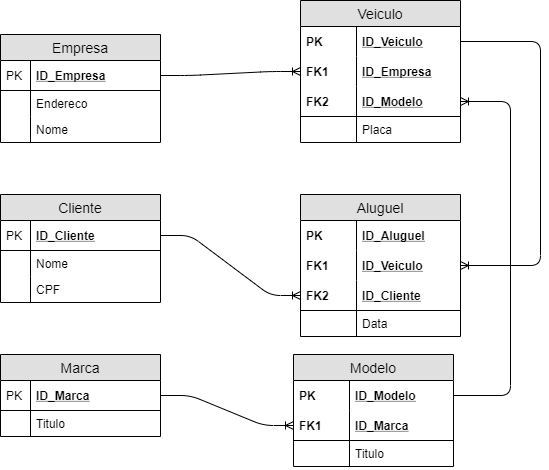

The diagram above was exported from draw.io. Its source (the exported page's mxGraphModel, read from the mxfile embedded in the PNG):
<mxGraphModel dx="1038" dy="531" grid="1" gridSize="10" guides="1" tooltips="1" connect="1" arrows="1" fold="1" page="1" pageScale="1" pageWidth="827" pageHeight="1169" math="0" shadow="0">
  <root>
    <mxCell id="1GY29uyPdIYvp8p6Q8zr-0" />
    <mxCell id="1GY29uyPdIYvp8p6Q8zr-1" parent="1GY29uyPdIYvp8p6Q8zr-0" />
    <mxCell id="J0k8zYCn3OZfq_aIs92F-0" value="Empresa" style="swimlane;fontStyle=0;childLayout=stackLayout;horizontal=1;startSize=26;fillColor=#e0e0e0;horizontalStack=0;resizeParent=1;resizeParentMax=0;resizeLast=0;collapsible=1;marginBottom=0;swimlaneFillColor=#ffffff;align=center;fontSize=14;" parent="1GY29uyPdIYvp8p6Q8zr-1" vertex="1">
      <mxGeometry x="40" y="70" width="160" height="108" as="geometry" />
    </mxCell>
    <mxCell id="J0k8zYCn3OZfq_aIs92F-1" value="ID_Empresa" style="shape=partialRectangle;top=0;left=0;right=0;bottom=1;align=left;verticalAlign=middle;fillColor=none;spacingLeft=34;spacingRight=4;overflow=hidden;rotatable=0;points=[[0,0.5],[1,0.5]];portConstraint=eastwest;dropTarget=0;fontStyle=5;fontSize=12;" parent="J0k8zYCn3OZfq_aIs92F-0" vertex="1">
      <mxGeometry y="26" width="160" height="30" as="geometry" />
    </mxCell>
    <mxCell id="J0k8zYCn3OZfq_aIs92F-2" value="PK" style="shape=partialRectangle;top=0;left=0;bottom=0;fillColor=none;align=left;verticalAlign=middle;spacingLeft=4;spacingRight=4;overflow=hidden;rotatable=0;points=[];portConstraint=eastwest;part=1;fontSize=12;" parent="J0k8zYCn3OZfq_aIs92F-1" vertex="1" connectable="0">
      <mxGeometry width="30" height="30" as="geometry" />
    </mxCell>
    <mxCell id="J0k8zYCn3OZfq_aIs92F-3" value="Endereco" style="shape=partialRectangle;top=0;left=0;right=0;bottom=0;align=left;verticalAlign=top;fillColor=none;spacingLeft=34;spacingRight=4;overflow=hidden;rotatable=0;points=[[0,0.5],[1,0.5]];portConstraint=eastwest;dropTarget=0;fontSize=12;" parent="J0k8zYCn3OZfq_aIs92F-0" vertex="1">
      <mxGeometry y="56" width="160" height="26" as="geometry" />
    </mxCell>
    <mxCell id="J0k8zYCn3OZfq_aIs92F-4" value="" style="shape=partialRectangle;top=0;left=0;bottom=0;fillColor=none;align=left;verticalAlign=top;spacingLeft=4;spacingRight=4;overflow=hidden;rotatable=0;points=[];portConstraint=eastwest;part=1;fontSize=12;" parent="J0k8zYCn3OZfq_aIs92F-3" vertex="1" connectable="0">
      <mxGeometry width="30" height="26" as="geometry" />
    </mxCell>
    <mxCell id="J0k8zYCn3OZfq_aIs92F-5" value="Nome" style="shape=partialRectangle;top=0;left=0;right=0;bottom=0;align=left;verticalAlign=top;fillColor=none;spacingLeft=34;spacingRight=4;overflow=hidden;rotatable=0;points=[[0,0.5],[1,0.5]];portConstraint=eastwest;dropTarget=0;fontSize=12;" parent="J0k8zYCn3OZfq_aIs92F-0" vertex="1">
      <mxGeometry y="82" width="160" height="26" as="geometry" />
    </mxCell>
    <mxCell id="J0k8zYCn3OZfq_aIs92F-6" value="" style="shape=partialRectangle;top=0;left=0;bottom=0;fillColor=none;align=left;verticalAlign=top;spacingLeft=4;spacingRight=4;overflow=hidden;rotatable=0;points=[];portConstraint=eastwest;part=1;fontSize=12;" parent="J0k8zYCn3OZfq_aIs92F-5" vertex="1" connectable="0">
      <mxGeometry width="30" height="26" as="geometry" />
    </mxCell>
    <mxCell id="if7d4I1zzagyGloL2fMf-0" value="Cliente" style="swimlane;fontStyle=0;childLayout=stackLayout;horizontal=1;startSize=26;fillColor=#e0e0e0;horizontalStack=0;resizeParent=1;resizeParentMax=0;resizeLast=0;collapsible=1;marginBottom=0;swimlaneFillColor=#ffffff;align=center;fontSize=14;" parent="1GY29uyPdIYvp8p6Q8zr-1" vertex="1">
      <mxGeometry x="40" y="230" width="160" height="108" as="geometry" />
    </mxCell>
    <mxCell id="if7d4I1zzagyGloL2fMf-1" value="ID_Cliente" style="shape=partialRectangle;top=0;left=0;right=0;bottom=1;align=left;verticalAlign=middle;fillColor=none;spacingLeft=34;spacingRight=4;overflow=hidden;rotatable=0;points=[[0,0.5],[1,0.5]];portConstraint=eastwest;dropTarget=0;fontStyle=5;fontSize=12;" parent="if7d4I1zzagyGloL2fMf-0" vertex="1">
      <mxGeometry y="26" width="160" height="30" as="geometry" />
    </mxCell>
    <mxCell id="if7d4I1zzagyGloL2fMf-2" value="PK" style="shape=partialRectangle;top=0;left=0;bottom=0;fillColor=none;align=left;verticalAlign=middle;spacingLeft=4;spacingRight=4;overflow=hidden;rotatable=0;points=[];portConstraint=eastwest;part=1;fontSize=12;" parent="if7d4I1zzagyGloL2fMf-1" vertex="1" connectable="0">
      <mxGeometry width="30" height="30" as="geometry" />
    </mxCell>
    <mxCell id="if7d4I1zzagyGloL2fMf-3" value="Nome" style="shape=partialRectangle;top=0;left=0;right=0;bottom=0;align=left;verticalAlign=top;fillColor=none;spacingLeft=34;spacingRight=4;overflow=hidden;rotatable=0;points=[[0,0.5],[1,0.5]];portConstraint=eastwest;dropTarget=0;fontSize=12;" parent="if7d4I1zzagyGloL2fMf-0" vertex="1">
      <mxGeometry y="56" width="160" height="26" as="geometry" />
    </mxCell>
    <mxCell id="if7d4I1zzagyGloL2fMf-4" value="" style="shape=partialRectangle;top=0;left=0;bottom=0;fillColor=none;align=left;verticalAlign=top;spacingLeft=4;spacingRight=4;overflow=hidden;rotatable=0;points=[];portConstraint=eastwest;part=1;fontSize=12;" parent="if7d4I1zzagyGloL2fMf-3" vertex="1" connectable="0">
      <mxGeometry width="30" height="26" as="geometry" />
    </mxCell>
    <mxCell id="if7d4I1zzagyGloL2fMf-5" value="CPF" style="shape=partialRectangle;top=0;left=0;right=0;bottom=0;align=left;verticalAlign=top;fillColor=none;spacingLeft=34;spacingRight=4;overflow=hidden;rotatable=0;points=[[0,0.5],[1,0.5]];portConstraint=eastwest;dropTarget=0;fontSize=12;" parent="if7d4I1zzagyGloL2fMf-0" vertex="1">
      <mxGeometry y="82" width="160" height="26" as="geometry" />
    </mxCell>
    <mxCell id="if7d4I1zzagyGloL2fMf-6" value="" style="shape=partialRectangle;top=0;left=0;bottom=0;fillColor=none;align=left;verticalAlign=top;spacingLeft=4;spacingRight=4;overflow=hidden;rotatable=0;points=[];portConstraint=eastwest;part=1;fontSize=12;" parent="if7d4I1zzagyGloL2fMf-5" vertex="1" connectable="0">
      <mxGeometry width="30" height="26" as="geometry" />
    </mxCell>
    <mxCell id="vZClNB26I1vmHYQCakhZ-0" value="Marca" style="swimlane;fontStyle=0;childLayout=stackLayout;horizontal=1;startSize=26;fillColor=#e0e0e0;horizontalStack=0;resizeParent=1;resizeParentMax=0;resizeLast=0;collapsible=1;marginBottom=0;swimlaneFillColor=#ffffff;align=center;fontSize=14;" parent="1GY29uyPdIYvp8p6Q8zr-1" vertex="1">
      <mxGeometry x="40" y="390" width="160" height="82" as="geometry" />
    </mxCell>
    <mxCell id="vZClNB26I1vmHYQCakhZ-1" value="ID_Marca" style="shape=partialRectangle;top=0;left=0;right=0;bottom=1;align=left;verticalAlign=middle;fillColor=none;spacingLeft=34;spacingRight=4;overflow=hidden;rotatable=0;points=[[0,0.5],[1,0.5]];portConstraint=eastwest;dropTarget=0;fontStyle=5;fontSize=12;" parent="vZClNB26I1vmHYQCakhZ-0" vertex="1">
      <mxGeometry y="26" width="160" height="30" as="geometry" />
    </mxCell>
    <mxCell id="vZClNB26I1vmHYQCakhZ-2" value="PK" style="shape=partialRectangle;top=0;left=0;bottom=0;fillColor=none;align=left;verticalAlign=middle;spacingLeft=4;spacingRight=4;overflow=hidden;rotatable=0;points=[];portConstraint=eastwest;part=1;fontSize=12;" parent="vZClNB26I1vmHYQCakhZ-1" vertex="1" connectable="0">
      <mxGeometry width="30" height="30" as="geometry" />
    </mxCell>
    <mxCell id="vZClNB26I1vmHYQCakhZ-3" value="Titulo" style="shape=partialRectangle;top=0;left=0;right=0;bottom=0;align=left;verticalAlign=top;fillColor=none;spacingLeft=34;spacingRight=4;overflow=hidden;rotatable=0;points=[[0,0.5],[1,0.5]];portConstraint=eastwest;dropTarget=0;fontSize=12;" parent="vZClNB26I1vmHYQCakhZ-0" vertex="1">
      <mxGeometry y="56" width="160" height="26" as="geometry" />
    </mxCell>
    <mxCell id="vZClNB26I1vmHYQCakhZ-4" value="" style="shape=partialRectangle;top=0;left=0;bottom=0;fillColor=none;align=left;verticalAlign=top;spacingLeft=4;spacingRight=4;overflow=hidden;rotatable=0;points=[];portConstraint=eastwest;part=1;fontSize=12;" parent="vZClNB26I1vmHYQCakhZ-3" vertex="1" connectable="0">
      <mxGeometry width="30" height="26" as="geometry" />
    </mxCell>
    <mxCell id="Cd382AAk06TFczqMyoiW-0" value="Veiculo" style="swimlane;fontStyle=0;childLayout=stackLayout;horizontal=1;startSize=26;fillColor=#e0e0e0;horizontalStack=0;resizeParent=1;resizeParentMax=0;resizeLast=0;collapsible=1;marginBottom=0;swimlaneFillColor=#ffffff;align=center;fontSize=14;" parent="1GY29uyPdIYvp8p6Q8zr-1" vertex="1">
      <mxGeometry x="340" y="36" width="160" height="142" as="geometry" />
    </mxCell>
    <mxCell id="Cd382AAk06TFczqMyoiW-1" value="ID_Veiculo" style="shape=partialRectangle;top=0;left=0;right=0;bottom=0;align=left;verticalAlign=middle;fillColor=none;spacingLeft=60;spacingRight=4;overflow=hidden;rotatable=0;points=[[0,0.5],[1,0.5]];portConstraint=eastwest;dropTarget=0;fontStyle=5;fontSize=12;" parent="Cd382AAk06TFczqMyoiW-0" vertex="1">
      <mxGeometry y="26" width="160" height="30" as="geometry" />
    </mxCell>
    <mxCell id="Cd382AAk06TFczqMyoiW-2" value="PK" style="shape=partialRectangle;fontStyle=1;top=0;left=0;bottom=0;fillColor=none;align=left;verticalAlign=middle;spacingLeft=4;spacingRight=4;overflow=hidden;rotatable=0;points=[];portConstraint=eastwest;part=1;fontSize=12;" parent="Cd382AAk06TFczqMyoiW-1" vertex="1" connectable="0">
      <mxGeometry width="56" height="30" as="geometry" />
    </mxCell>
    <mxCell id="Cd382AAk06TFczqMyoiW-3" value="ID_Empresa" style="shape=partialRectangle;top=0;left=0;right=0;bottom=1;align=left;verticalAlign=middle;fillColor=none;spacingLeft=60;spacingRight=4;overflow=hidden;rotatable=0;points=[[0,0.5],[1,0.5]];portConstraint=eastwest;dropTarget=0;fontStyle=5;fontSize=12;strokeColor=none;" parent="Cd382AAk06TFczqMyoiW-0" vertex="1">
      <mxGeometry y="56" width="160" height="30" as="geometry" />
    </mxCell>
    <mxCell id="Cd382AAk06TFczqMyoiW-4" value="FK1" style="shape=partialRectangle;fontStyle=1;top=0;left=0;bottom=0;fillColor=none;align=left;verticalAlign=middle;spacingLeft=4;spacingRight=4;overflow=hidden;rotatable=0;points=[];portConstraint=eastwest;part=1;fontSize=12;" parent="Cd382AAk06TFczqMyoiW-3" vertex="1" connectable="0">
      <mxGeometry width="56" height="30" as="geometry" />
    </mxCell>
    <mxCell id="7fOKkzN-t1IntV7PlK7d-2" value="ID_Modelo" style="shape=partialRectangle;top=0;left=0;right=0;bottom=1;align=left;verticalAlign=middle;fillColor=none;spacingLeft=60;spacingRight=4;overflow=hidden;rotatable=0;points=[[0,0.5],[1,0.5]];portConstraint=eastwest;dropTarget=0;fontStyle=5;fontSize=12;strokeWidth=1;strokeColor=#000000;" parent="Cd382AAk06TFczqMyoiW-0" vertex="1">
      <mxGeometry y="86" width="160" height="30" as="geometry" />
    </mxCell>
    <mxCell id="7fOKkzN-t1IntV7PlK7d-3" value="FK2" style="shape=partialRectangle;fontStyle=1;top=0;left=0;bottom=0;fillColor=none;align=left;verticalAlign=middle;spacingLeft=4;spacingRight=4;overflow=hidden;rotatable=0;points=[];portConstraint=eastwest;part=1;fontSize=12;" parent="7fOKkzN-t1IntV7PlK7d-2" vertex="1" connectable="0">
      <mxGeometry width="56" height="30" as="geometry" />
    </mxCell>
    <mxCell id="Cd382AAk06TFczqMyoiW-5" value="Placa" style="shape=partialRectangle;top=0;left=0;right=0;bottom=0;align=left;verticalAlign=top;fillColor=none;spacingLeft=60;spacingRight=4;overflow=hidden;rotatable=0;points=[[0,0.5],[1,0.5]];portConstraint=eastwest;dropTarget=0;fontSize=12;" parent="Cd382AAk06TFczqMyoiW-0" vertex="1">
      <mxGeometry y="116" width="160" height="26" as="geometry" />
    </mxCell>
    <mxCell id="Cd382AAk06TFczqMyoiW-6" value="" style="shape=partialRectangle;top=0;left=0;bottom=0;fillColor=none;align=left;verticalAlign=top;spacingLeft=4;spacingRight=4;overflow=hidden;rotatable=0;points=[];portConstraint=eastwest;part=1;fontSize=12;" parent="Cd382AAk06TFczqMyoiW-5" vertex="1" connectable="0">
      <mxGeometry width="56" height="26" as="geometry" />
    </mxCell>
    <mxCell id="4-vbcQemV3yphieMNxqJ-0" value="Modelo" style="swimlane;fontStyle=0;childLayout=stackLayout;horizontal=1;startSize=26;fillColor=#e0e0e0;horizontalStack=0;resizeParent=1;resizeParentMax=0;resizeLast=0;collapsible=1;marginBottom=0;swimlaneFillColor=#ffffff;align=center;fontSize=14;" parent="1GY29uyPdIYvp8p6Q8zr-1" vertex="1">
      <mxGeometry x="333" y="390" width="160" height="112" as="geometry" />
    </mxCell>
    <mxCell id="4-vbcQemV3yphieMNxqJ-1" value="ID_Modelo" style="shape=partialRectangle;top=0;left=0;right=0;bottom=0;align=left;verticalAlign=middle;fillColor=none;spacingLeft=60;spacingRight=4;overflow=hidden;rotatable=0;points=[[0,0.5],[1,0.5]];portConstraint=eastwest;dropTarget=0;fontStyle=5;fontSize=12;" parent="4-vbcQemV3yphieMNxqJ-0" vertex="1">
      <mxGeometry y="26" width="160" height="30" as="geometry" />
    </mxCell>
    <mxCell id="4-vbcQemV3yphieMNxqJ-2" value="PK" style="shape=partialRectangle;fontStyle=1;top=0;left=0;bottom=0;fillColor=none;align=left;verticalAlign=middle;spacingLeft=4;spacingRight=4;overflow=hidden;rotatable=0;points=[];portConstraint=eastwest;part=1;fontSize=12;" parent="4-vbcQemV3yphieMNxqJ-1" vertex="1" connectable="0">
      <mxGeometry width="56" height="30" as="geometry" />
    </mxCell>
    <mxCell id="4-vbcQemV3yphieMNxqJ-3" value="ID_Marca" style="shape=partialRectangle;top=0;left=0;right=0;bottom=1;align=left;verticalAlign=middle;fillColor=none;spacingLeft=60;spacingRight=4;overflow=hidden;rotatable=0;points=[[0,0.5],[1,0.5]];portConstraint=eastwest;dropTarget=0;fontStyle=5;fontSize=12;strokeColor=#000000;" parent="4-vbcQemV3yphieMNxqJ-0" vertex="1">
      <mxGeometry y="56" width="160" height="30" as="geometry" />
    </mxCell>
    <mxCell id="4-vbcQemV3yphieMNxqJ-4" value="FK1" style="shape=partialRectangle;fontStyle=1;top=0;left=0;bottom=0;fillColor=none;align=left;verticalAlign=middle;spacingLeft=4;spacingRight=4;overflow=hidden;rotatable=0;points=[];portConstraint=eastwest;part=1;fontSize=12;" parent="4-vbcQemV3yphieMNxqJ-3" vertex="1" connectable="0">
      <mxGeometry width="56" height="30" as="geometry" />
    </mxCell>
    <mxCell id="4-vbcQemV3yphieMNxqJ-7" value="Titulo" style="shape=partialRectangle;top=0;left=0;right=0;bottom=0;align=left;verticalAlign=top;fillColor=none;spacingLeft=60;spacingRight=4;overflow=hidden;rotatable=0;points=[[0,0.5],[1,0.5]];portConstraint=eastwest;dropTarget=0;fontSize=12;" parent="4-vbcQemV3yphieMNxqJ-0" vertex="1">
      <mxGeometry y="86" width="160" height="26" as="geometry" />
    </mxCell>
    <mxCell id="4-vbcQemV3yphieMNxqJ-8" value="" style="shape=partialRectangle;top=0;left=0;bottom=0;fillColor=none;align=left;verticalAlign=top;spacingLeft=4;spacingRight=4;overflow=hidden;rotatable=0;points=[];portConstraint=eastwest;part=1;fontSize=12;" parent="4-vbcQemV3yphieMNxqJ-7" vertex="1" connectable="0">
      <mxGeometry width="56" height="26" as="geometry" />
    </mxCell>
    <mxCell id="ECW9Nbt-_enPXJHlDLPA-0" value="Aluguel" style="swimlane;fontStyle=0;childLayout=stackLayout;horizontal=1;startSize=26;fillColor=#e0e0e0;horizontalStack=0;resizeParent=1;resizeParentMax=0;resizeLast=0;collapsible=1;marginBottom=0;swimlaneFillColor=#ffffff;align=center;fontSize=14;" parent="1GY29uyPdIYvp8p6Q8zr-1" vertex="1">
      <mxGeometry x="340" y="230" width="160" height="142" as="geometry" />
    </mxCell>
    <mxCell id="ECW9Nbt-_enPXJHlDLPA-1" value="ID_Aluguel" style="shape=partialRectangle;top=0;left=0;right=0;bottom=0;align=left;verticalAlign=middle;fillColor=none;spacingLeft=60;spacingRight=4;overflow=hidden;rotatable=0;points=[[0,0.5],[1,0.5]];portConstraint=eastwest;dropTarget=0;fontStyle=5;fontSize=12;" parent="ECW9Nbt-_enPXJHlDLPA-0" vertex="1">
      <mxGeometry y="26" width="160" height="30" as="geometry" />
    </mxCell>
    <mxCell id="ECW9Nbt-_enPXJHlDLPA-2" value="PK" style="shape=partialRectangle;fontStyle=1;top=0;left=0;bottom=0;fillColor=none;align=left;verticalAlign=middle;spacingLeft=4;spacingRight=4;overflow=hidden;rotatable=0;points=[];portConstraint=eastwest;part=1;fontSize=12;" parent="ECW9Nbt-_enPXJHlDLPA-1" vertex="1" connectable="0">
      <mxGeometry width="56" height="30" as="geometry" />
    </mxCell>
    <mxCell id="ECW9Nbt-_enPXJHlDLPA-3" value="ID_Veiculo" style="shape=partialRectangle;top=0;left=0;right=0;bottom=1;align=left;verticalAlign=middle;fillColor=none;spacingLeft=60;spacingRight=4;overflow=hidden;rotatable=0;points=[[0,0.5],[1,0.5]];portConstraint=eastwest;dropTarget=0;fontStyle=5;fontSize=12;strokeColor=none;" parent="ECW9Nbt-_enPXJHlDLPA-0" vertex="1">
      <mxGeometry y="56" width="160" height="30" as="geometry" />
    </mxCell>
    <mxCell id="ECW9Nbt-_enPXJHlDLPA-4" value="FK1" style="shape=partialRectangle;fontStyle=1;top=0;left=0;bottom=0;fillColor=none;align=left;verticalAlign=middle;spacingLeft=4;spacingRight=4;overflow=hidden;rotatable=0;points=[];portConstraint=eastwest;part=1;fontSize=12;" parent="ECW9Nbt-_enPXJHlDLPA-3" vertex="1" connectable="0">
      <mxGeometry width="56" height="30" as="geometry" />
    </mxCell>
    <mxCell id="ECW9Nbt-_enPXJHlDLPA-5" value="ID_Cliente" style="shape=partialRectangle;top=0;left=0;right=0;bottom=1;align=left;verticalAlign=middle;fillColor=none;spacingLeft=60;spacingRight=4;overflow=hidden;rotatable=0;points=[[0,0.5],[1,0.5]];portConstraint=eastwest;dropTarget=0;fontStyle=5;fontSize=12;strokeWidth=1;strokeColor=#000000;" parent="ECW9Nbt-_enPXJHlDLPA-0" vertex="1">
      <mxGeometry y="86" width="160" height="30" as="geometry" />
    </mxCell>
    <mxCell id="ECW9Nbt-_enPXJHlDLPA-6" value="FK2" style="shape=partialRectangle;fontStyle=1;top=0;left=0;bottom=0;fillColor=none;align=left;verticalAlign=middle;spacingLeft=4;spacingRight=4;overflow=hidden;rotatable=0;points=[];portConstraint=eastwest;part=1;fontSize=12;" parent="ECW9Nbt-_enPXJHlDLPA-5" vertex="1" connectable="0">
      <mxGeometry width="56" height="30" as="geometry" />
    </mxCell>
    <mxCell id="ECW9Nbt-_enPXJHlDLPA-7" value="Data" style="shape=partialRectangle;top=0;left=0;right=0;bottom=0;align=left;verticalAlign=top;fillColor=none;spacingLeft=60;spacingRight=4;overflow=hidden;rotatable=0;points=[[0,0.5],[1,0.5]];portConstraint=eastwest;dropTarget=0;fontSize=12;" parent="ECW9Nbt-_enPXJHlDLPA-0" vertex="1">
      <mxGeometry y="116" width="160" height="26" as="geometry" />
    </mxCell>
    <mxCell id="ECW9Nbt-_enPXJHlDLPA-8" value="" style="shape=partialRectangle;top=0;left=0;bottom=0;fillColor=none;align=left;verticalAlign=top;spacingLeft=4;spacingRight=4;overflow=hidden;rotatable=0;points=[];portConstraint=eastwest;part=1;fontSize=12;" parent="ECW9Nbt-_enPXJHlDLPA-7" vertex="1" connectable="0">
      <mxGeometry width="56" height="26" as="geometry" />
    </mxCell>
    <mxCell id="xRoVyMGWkOC7MPPNcaYM-0" value="" style="edgeStyle=entityRelationEdgeStyle;fontSize=12;html=1;endArrow=ERoneToMany;exitX=1;exitY=0.5;exitDx=0;exitDy=0;entryX=0;entryY=0.5;entryDx=0;entryDy=0;" parent="1GY29uyPdIYvp8p6Q8zr-1" source="J0k8zYCn3OZfq_aIs92F-1" target="Cd382AAk06TFczqMyoiW-3" edge="1">
      <mxGeometry width="100" height="100" relative="1" as="geometry">
        <mxPoint x="230" y="190" as="sourcePoint" />
        <mxPoint x="330" y="90" as="targetPoint" />
      </mxGeometry>
    </mxCell>
    <mxCell id="Nzs79jdOpS8w8896e8XR-0" value="" style="fontSize=12;html=1;endArrow=ERoneToMany;exitX=1;exitY=0.5;exitDx=0;exitDy=0;entryX=1;entryY=0.5;entryDx=0;entryDy=0;" parent="1GY29uyPdIYvp8p6Q8zr-1" source="Cd382AAk06TFczqMyoiW-1" target="ECW9Nbt-_enPXJHlDLPA-3" edge="1">
      <mxGeometry width="100" height="100" relative="1" as="geometry">
        <mxPoint x="500" y="280" as="sourcePoint" />
        <mxPoint x="520" y="290" as="targetPoint" />
        <Array as="points">
          <mxPoint x="580" y="77" />
          <mxPoint x="580" y="301" />
        </Array>
      </mxGeometry>
    </mxCell>
    <mxCell id="HiKGjgGiqjZ58VikXVpA-0" value="" style="edgeStyle=entityRelationEdgeStyle;fontSize=12;html=1;endArrow=ERoneToMany;entryX=0;entryY=0.5;entryDx=0;entryDy=0;exitX=1;exitY=0.5;exitDx=0;exitDy=0;" parent="1GY29uyPdIYvp8p6Q8zr-1" source="if7d4I1zzagyGloL2fMf-1" target="ECW9Nbt-_enPXJHlDLPA-5" edge="1">
      <mxGeometry width="100" height="100" relative="1" as="geometry">
        <mxPoint x="220" y="350" as="sourcePoint" />
        <mxPoint x="320" y="250" as="targetPoint" />
      </mxGeometry>
    </mxCell>
    <mxCell id="FKTDwqDJBHWSoVuaQqka-0" value="" style="fontSize=12;html=1;endArrow=ERoneToMany;exitX=1;exitY=0.5;exitDx=0;exitDy=0;entryX=1;entryY=0.5;entryDx=0;entryDy=0;" parent="1GY29uyPdIYvp8p6Q8zr-1" source="4-vbcQemV3yphieMNxqJ-1" target="7fOKkzN-t1IntV7PlK7d-2" edge="1">
      <mxGeometry width="100" height="100" relative="1" as="geometry">
        <mxPoint x="530" y="490" as="sourcePoint" />
        <mxPoint x="560" y="150" as="targetPoint" />
        <Array as="points">
          <mxPoint x="550" y="431" />
          <mxPoint x="550" y="137" />
        </Array>
      </mxGeometry>
    </mxCell>
    <mxCell id="cQqZsbqYHczJIMPDFJXh-0" value="" style="edgeStyle=entityRelationEdgeStyle;fontSize=12;html=1;endArrow=ERoneToMany;entryX=0;entryY=0.5;entryDx=0;entryDy=0;exitX=1;exitY=0.5;exitDx=0;exitDy=0;" parent="1GY29uyPdIYvp8p6Q8zr-1" source="vZClNB26I1vmHYQCakhZ-1" target="4-vbcQemV3yphieMNxqJ-3" edge="1">
      <mxGeometry width="100" height="100" relative="1" as="geometry">
        <mxPoint x="210" y="500" as="sourcePoint" />
        <mxPoint x="310" y="400" as="targetPoint" />
      </mxGeometry>
    </mxCell>
  </root>
</mxGraphModel>